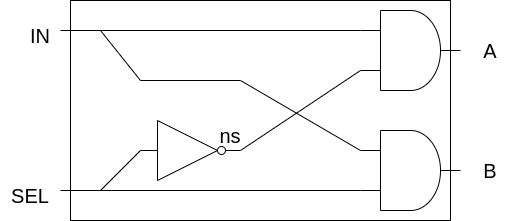

The diagram above was exported from draw.io. Its source (the exported page's mxGraphModel, read from the mxfile embedded in the PNG):
<mxGraphModel dx="1886" dy="1055" grid="1" gridSize="10" guides="1" tooltips="1" connect="1" arrows="1" fold="1" page="1" pageScale="1" pageWidth="1169" pageHeight="827" math="0" shadow="0">
  <root>
    <mxCell id="0" />
    <mxCell id="1" parent="0" />
    <mxCell id="FYyeC5hkEu_k2RSwzI4a-11" value="" style="rounded=0;whiteSpace=wrap;html=1;fillColor=none;" vertex="1" parent="1">
      <mxGeometry x="330" y="190" width="380" height="220" as="geometry" />
    </mxCell>
    <mxCell id="FYyeC5hkEu_k2RSwzI4a-1" value="" style="verticalLabelPosition=bottom;shadow=0;dashed=0;align=center;html=1;verticalAlign=top;shape=mxgraph.electrical.logic_gates.logic_gate;operation=and;" vertex="1" parent="1">
      <mxGeometry x="620" y="200" width="100" height="80" as="geometry" />
    </mxCell>
    <mxCell id="FYyeC5hkEu_k2RSwzI4a-2" value="" style="verticalLabelPosition=bottom;shadow=0;dashed=0;align=center;html=1;verticalAlign=top;shape=mxgraph.electrical.logic_gates.logic_gate;operation=and;" vertex="1" parent="1">
      <mxGeometry x="620" y="320" width="100" height="80" as="geometry" />
    </mxCell>
    <mxCell id="FYyeC5hkEu_k2RSwzI4a-3" value="" style="endArrow=none;html=1;rounded=0;entryX=0;entryY=0.75;entryDx=0;entryDy=0;entryPerimeter=0;" edge="1" parent="1" target="FYyeC5hkEu_k2RSwzI4a-2">
      <mxGeometry width="50" height="50" relative="1" as="geometry">
        <mxPoint x="320" y="380" as="sourcePoint" />
        <mxPoint x="540" y="290" as="targetPoint" />
      </mxGeometry>
    </mxCell>
    <mxCell id="FYyeC5hkEu_k2RSwzI4a-4" value="" style="endArrow=none;html=1;rounded=0;entryX=0;entryY=0.25;entryDx=0;entryDy=0;entryPerimeter=0;" edge="1" parent="1" target="FYyeC5hkEu_k2RSwzI4a-1">
      <mxGeometry width="50" height="50" relative="1" as="geometry">
        <mxPoint x="320" y="220" as="sourcePoint" />
        <mxPoint x="540" y="370" as="targetPoint" />
      </mxGeometry>
    </mxCell>
    <mxCell id="FYyeC5hkEu_k2RSwzI4a-5" value="" style="endArrow=none;html=1;rounded=0;entryX=0;entryY=0.25;entryDx=0;entryDy=0;entryPerimeter=0;" edge="1" parent="1" target="FYyeC5hkEu_k2RSwzI4a-2">
      <mxGeometry width="50" height="50" relative="1" as="geometry">
        <mxPoint x="500" y="270" as="sourcePoint" />
        <mxPoint x="540" y="370" as="targetPoint" />
      </mxGeometry>
    </mxCell>
    <mxCell id="FYyeC5hkEu_k2RSwzI4a-6" value="" style="verticalLabelPosition=bottom;shadow=0;dashed=0;align=center;html=1;verticalAlign=top;shape=mxgraph.electrical.logic_gates.inverter_2" vertex="1" parent="1">
      <mxGeometry x="400" y="310" width="100" height="60" as="geometry" />
    </mxCell>
    <mxCell id="FYyeC5hkEu_k2RSwzI4a-7" value="" style="endArrow=none;html=1;rounded=0;entryX=0;entryY=0.5;entryDx=0;entryDy=0;entryPerimeter=0;" edge="1" parent="1" target="FYyeC5hkEu_k2RSwzI4a-6">
      <mxGeometry width="50" height="50" relative="1" as="geometry">
        <mxPoint x="360" y="380" as="sourcePoint" />
        <mxPoint x="540" y="370" as="targetPoint" />
      </mxGeometry>
    </mxCell>
    <mxCell id="FYyeC5hkEu_k2RSwzI4a-8" value="" style="endArrow=none;html=1;rounded=0;entryX=0;entryY=0.75;entryDx=0;entryDy=0;entryPerimeter=0;exitX=1;exitY=0.5;exitDx=0;exitDy=0;exitPerimeter=0;" edge="1" parent="1" source="FYyeC5hkEu_k2RSwzI4a-6" target="FYyeC5hkEu_k2RSwzI4a-1">
      <mxGeometry width="50" height="50" relative="1" as="geometry">
        <mxPoint x="490" y="420" as="sourcePoint" />
        <mxPoint x="540" y="370" as="targetPoint" />
      </mxGeometry>
    </mxCell>
    <mxCell id="FYyeC5hkEu_k2RSwzI4a-9" value="" style="endArrow=none;html=1;rounded=0;" edge="1" parent="1">
      <mxGeometry width="50" height="50" relative="1" as="geometry">
        <mxPoint x="400" y="270" as="sourcePoint" />
        <mxPoint x="500" y="270" as="targetPoint" />
      </mxGeometry>
    </mxCell>
    <mxCell id="FYyeC5hkEu_k2RSwzI4a-10" value="" style="endArrow=none;html=1;rounded=0;" edge="1" parent="1">
      <mxGeometry width="50" height="50" relative="1" as="geometry">
        <mxPoint x="360" y="220" as="sourcePoint" />
        <mxPoint x="400" y="270" as="targetPoint" />
      </mxGeometry>
    </mxCell>
    <mxCell id="FYyeC5hkEu_k2RSwzI4a-12" value="IN" style="text;html=1;strokeColor=none;fillColor=none;align=center;verticalAlign=middle;whiteSpace=wrap;rounded=0;fontSize=20;" vertex="1" parent="1">
      <mxGeometry x="270" y="210" width="60" height="30" as="geometry" />
    </mxCell>
    <mxCell id="FYyeC5hkEu_k2RSwzI4a-13" value="SEL" style="text;html=1;strokeColor=none;fillColor=none;align=center;verticalAlign=middle;whiteSpace=wrap;rounded=0;fontSize=20;" vertex="1" parent="1">
      <mxGeometry x="260" y="370" width="60" height="30" as="geometry" />
    </mxCell>
    <mxCell id="FYyeC5hkEu_k2RSwzI4a-14" value="A" style="text;html=1;strokeColor=none;fillColor=none;align=center;verticalAlign=middle;whiteSpace=wrap;rounded=0;fontSize=20;" vertex="1" parent="1">
      <mxGeometry x="720" y="225" width="60" height="30" as="geometry" />
    </mxCell>
    <mxCell id="FYyeC5hkEu_k2RSwzI4a-15" value="B" style="text;html=1;strokeColor=none;fillColor=none;align=center;verticalAlign=middle;whiteSpace=wrap;rounded=0;fontSize=20;" vertex="1" parent="1">
      <mxGeometry x="720" y="345" width="60" height="30" as="geometry" />
    </mxCell>
    <mxCell id="FYyeC5hkEu_k2RSwzI4a-16" value="ns" style="text;html=1;strokeColor=none;fillColor=none;align=center;verticalAlign=middle;whiteSpace=wrap;rounded=0;fontSize=20;" vertex="1" parent="1">
      <mxGeometry x="460" y="310" width="60" height="30" as="geometry" />
    </mxCell>
  </root>
</mxGraphModel>